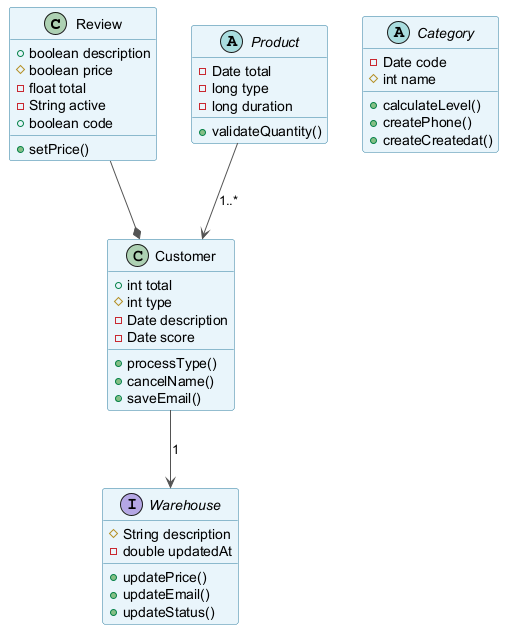

The diagram above was rendered by PlantUML. Its source (embedded in the PNG):
@startuml
skinparam backgroundColor #FFFFFF
skinparam classBackgroundColor #E8F4FA
skinparam classBorderColor #2C7DA0
skinparam ArrowColor #555555
class Review {
  +boolean description
  #boolean price
  -float total
  -String active
  +boolean code
  +setPrice()
}
abstract class Category {
  -Date code
  #int name
  +calculateLevel()
  +createPhone()
  +createCreatedat()
}
abstract class Product {
  -Date total
  -long type
  -long duration
  +validateQuantity()
}
class Customer {
  +int total
  #int type
  -Date description
  -Date score
  +processType()
  +cancelName()
  +saveEmail()
}
interface Warehouse {
  #String description
  -double updatedAt
  +updatePrice()
  +updateEmail()
  +updateStatus()
}
Customer --> Warehouse : "1"
Product --> Customer : "1..*"
Review --* Customer
@enduml